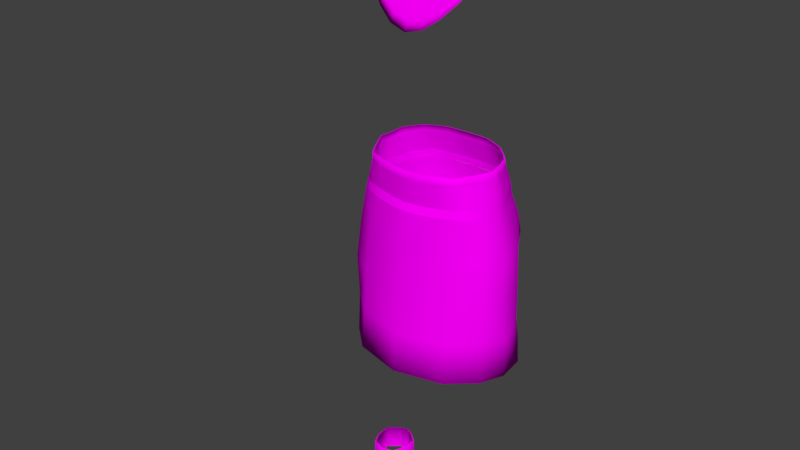 # Source: Roupa_RETOPOLOGIA.blend  (saved by Blender 2.79.0; exported with 4.5.12 LTS)
import bpy
from mathutils import Matrix  # noqa: F401  (used for matrix-valued properties, if any)

bpy.ops.wm.read_factory_settings(use_empty=True)
scene = bpy.context.scene
scene.name = 'Scene'

# ---- collections
col_collection_1 = bpy.data.collections.new('Collection 1'); scene.collection.children.link(col_collection_1)

# ---- images (referenced by path relative to the original .blend; pixels are not part of the script)
import os
ASSET_DIR = os.environ.get("B2B_ASSET_DIR", "")  # directory of the original .blend (textures are referenced by path, not embedded)
HERE = os.path.dirname(os.path.abspath(__file__))  # packed textures are extracted next to this script under _unpacked/

def load_image(name, relpath, width, height, colorspace="sRGB"):
    """Load a texture the original file referenced (path relative to the .blend, or extracted next to this script)."""
    p = next((c for c in (os.path.join(HERE, relpath), os.path.join(ASSET_DIR, relpath)) if relpath and os.path.exists(c)), "")
    if p:
        img = bpy.data.images.load(p, check_existing=True)
        img.name = name
    else:  # same state as the original file: an image datablock whose file is absent (Cycles renders it pink)
        img = bpy.data.images.new(name, width, height)
        img.source = "FILE"
        img.filepath = "//" + (relpath or name)
    img.colorspace_settings.name = colorspace
    return img
img_txt = load_image('txt', 'txt.png', 1024, 1024, 'sRGB')

# ---- materials (node trees are filled in below, after node groups)
mat_materiais = bpy.data.materials.new('Materiais')
mat_materiais.alpha_threshold = 0.0
mat_materiais.roughness = 0.5

# ---- material node trees
mat_materiais.use_nodes = True; mat_materiais.node_tree.nodes.clear()
_N = mat_materiais.node_tree.nodes; _L = mat_materiais.node_tree.links
n0 = _N.new('ShaderNodeOutputMaterial'); n0.name = 'Saída de material'; n0.location = (300, 300)
n1 = _N.new('ShaderNodeBsdfDiffuse'); n1.name = 'BSDF - Difuso'; n1.location = (10, 300)
n2 = _N.new('ShaderNodeTexImage'); n2.name = 'Textura de imagem'; n2.location = (-210, 370)
n2.width = 140
n2.image = img_txt
_L.new(n1.outputs[0], n0.inputs[0])
_L.new(n2.outputs[0], n1.inputs[0])
n0.is_active_output = True

# ---- world
world_world = bpy.data.worlds.new('World'); scene.world = world_world
world_world.color = (0.05088, 0.05088, 0.05088)
world_world.use_sun_shadow = False
world_world.sun_shadow_jitter_overblur = 0.0
world_world.cycles.sampling_method = 'MANUAL'

# ---- meshes
me_plano_008 = bpy.data.meshes.new('Plano.008')
me_plano_008.from_pydata([(0.8661, -0.9995, -0.3378), (0.8661, 1.046, -0.3378), (1.434, -0.9995, -1.088), (1.434, 1.046, -1.088), (1.451, -0.9995, -2.497), (1.543, 1.046, -2.749), (0.6796, -0.9995, -3.119), (0.934, 1.046, -3.119), (0.006301, -0.9995, -3.426), (0.006301, 1.046, -3.543), (1.482, -0.9995, -1.792), (1.482, 1.046, -1.792), (-0.8661, -0.9995, -0.3378), (-0.8661, 1.046, -0.3378), (-2.145e-23, -1.0, 0.08752), (0.0, 1.046, -1.995e-09), (-1.434, -0.9995, -1.088), (-1.434, 1.046, -1.088), (-1.451, -0.9995, -2.497), (-1.451, 1.046, -2.497), (-0.6796, -0.9995, -3.119), (-0.6796, 1.046, -3.29), (-1.482, -0.9995, -1.792), (-1.482, 1.046, -1.792), (43.85, 9.508, -0.5921), (41.8, 9.508, -0.5921), (43.85, 9.908, -1.501), (41.8, 9.908, -1.501), (43.85, 9.959, -2.91), (41.8, 9.959, -2.91), (43.85, 9.188, -3.532), (41.8, 9.188, -3.532), (41.8, 8.502, -3.839), (43.85, 9.991, -2.206), (41.8, 9.991, -2.206), (43.85, 7.508, -0.6875), (41.8, 7.508, -0.6875), (43.85, 8.508, -0.4133), (41.8, 8.508, -0.4133), (43.85, 7.108, -1.501), (41.8, 7.108, -1.501), (43.85, 7.057, -2.91), (41.8, 7.057, -2.91), (43.85, 7.829, -3.532), (41.8, 7.829, -3.532), (43.85, 8.515, -3.839), (43.85, 7.026, -2.206), (41.8, 7.026, -2.206), (-0.3373, 15.28, 0.6149), (0.2078, 14.36, 0.8568), (-1.022, 16.1, -0.006763), (-1.628, 16.61, -1.15), (-2.138, 16.78, -2.265), (-1.807, 16.68, -1.468), (-1.986, 16.73, -1.866), (-2.037, 16.8, -2.939), (-1.68, 16.85, -3.44), (-1.417, 16.5, -3.874), (-1.163, 15.62, -4.66), (-0.9037, 14.46, -4.719), (-0.3373, 11.59, 0.6149), (0.5106, 13.44, 1.123), (0.2078, 12.51, 0.8568), (-1.022, 10.78, -0.006763), (-1.628, 10.26, -1.15), (-2.138, 10.09, -2.265), (-1.807, 10.19, -1.468), (-1.986, 10.14, -1.866), (-2.037, 10.07, -2.939), (-1.68, 10.02, -3.44), (-1.417, 10.37, -3.874), (-1.163, 11.25, -4.66), (-0.9037, 12.42, -4.719), (-0.8051, 13.44, -4.782), (2.197, 15.8, 1.852), (3.321, 13.44, 2.36), (2.995, 14.68, 2.165), (1.174, 16.78, 1.269), (-0.3246, 17.76, 0.1682), (-1.878, 18.75, -2.031), (-1.283, 18.16, -0.5004), (-1.695, 18.45, -1.266), (-1.771, 18.75, -2.737), (-1.163, 18.56, -3.352), (-0.4184, 18.02, -3.913), (0.6949, 16.97, -5.222), (1.821, 14.96, -5.431), (2.113, 13.44, -5.355), (2.197, 11.07, 1.852), (2.995, 12.19, 2.165), (1.174, 10.09, 1.269), (-0.3246, 9.114, 0.1682), (-1.878, 8.124, -2.031), (-1.283, 8.715, -0.5004), (-1.695, 8.419, -1.266), (-1.771, 8.119, -2.737), (-1.163, 8.308, -3.352), (-0.4184, 8.852, -3.913), (0.6949, 9.904, -5.222), (1.821, 11.92, -5.431), (2.831, 15.93, 2.161), (3.692, 14.76, 2.492), (1.723, 16.95, 1.588), (0.001169, 18.05, 0.4977), (-1.813, 19.24, -1.973), (-1.152, 18.53, -0.2586), (-1.622, 18.88, -1.116), (-1.705, 19.24, -2.687), (-1.034, 18.99, -3.329), (-0.1687, 18.4, -3.923), (1.159, 17.31, -5.363), (2.502, 15.08, -5.609), (2.842, 13.44, -5.498), (2.831, 10.95, 2.161), (4.023, 13.44, 2.669), (3.692, 12.12, 2.492), (1.723, 9.924, 1.588), (0.001169, 8.826, 0.4977), (-1.813, 7.632, -1.973), (-1.152, 8.345, -0.2586), (-1.622, 7.989, -1.116), (-1.705, 7.632, -2.687), (-1.034, 7.88, -3.329), (-0.1687, 8.471, -3.923), (1.159, 9.567, -5.363), (2.502, 11.79, -5.609), (2.197, 15.8, 1.852), (3.321, 13.44, 2.36), (2.995, 14.68, 2.165), (1.174, 16.78, 1.269), (-0.3246, 17.76, 0.1682), (-1.878, 18.75, -2.031), (-1.283, 18.16, -0.5004), (-1.695, 18.45, -1.266), (-1.771, 18.75, -2.737), (-1.163, 18.56, -3.352), (-0.4184, 18.02, -3.913), (0.6949, 16.97, -5.222), (1.821, 14.96, -5.431), (2.113, 13.44, -5.355), (2.197, 11.07, 1.852), (2.995, 12.19, 2.165), (1.174, 10.09, 1.269), (-0.3246, 9.114, 0.1682), (-1.878, 8.124, -2.031), (-1.283, 8.715, -0.5004), (-1.695, 8.419, -1.266), (-1.771, 8.119, -2.737), (-1.163, 8.308, -3.352), (-0.4184, 8.852, -3.913), (0.6949, 9.904, -5.222), (1.821, 11.92, -5.431), (29.5, 17.31, 2.953), (16.64, 17.15, 1.961), (29.56, 20.04, -0.8292), (16.59, 19.0, -0.7911), (29.18, 18.13, -5.428), (16.33, 18.12, -3.627), (29.01, 13.44, -6.994), (16.19, 15.68, -5.324), (16.14, 16.84, -5.08), (29.48, 19.85, -2.96), (16.55, 18.82, -1.859), (29.52, 19.29, 1.125), (16.6, 18.62, 0.3559), (16.71, 15.95, 2.389), (16.75, 14.69, 2.658), (16.76, 13.44, 2.81), (16.21, 13.44, -5.541), (26.34, 17.21, 2.759), (23.08, 17.15, 2.605), (19.89, 16.99, 2.287), (26.28, 20.09, -0.72), (23.07, 20.05, -0.336), (19.91, 19.79, -0.8588), (26.36, 17.89, -5.174), (23.14, 17.69, -5.11), (19.78, 18.14, -4.964), (26.37, 13.44, -6.658), (23.18, 13.44, -6.39), (19.9, 13.44, -6.198), (26.3, 19.58, -2.847), (23.06, 19.6, -2.755), (19.9, 19.37, -2.91), (26.29, 19.21, 1.031), (23.07, 19.39, 1.061), (19.93, 19.08, 0.886), (18.05, 18.28, -4.341), (18.03, 15.02, -5.945), (18.01, 17.25, -5.272), (16.62, 18.03, 1.39), (19.91, 18.03, 1.587), (29.5, 9.561, 2.953), (16.64, 9.722, 1.961), (29.56, 6.833, -0.8292), (16.59, 7.868, -0.7911), (29.18, 8.742, -5.428), (16.33, 8.751, -3.627), (16.19, 11.2, -5.324), (16.14, 10.03, -5.08), (29.48, 7.02, -2.96), (16.55, 8.052, -1.859), (29.52, 7.587, 1.125), (16.6, 8.249, 0.3559), (29.5, 13.44, 3.914), (16.71, 10.92, 2.389), (16.75, 12.18, 2.658), (26.34, 9.661, 2.759), (23.08, 9.724, 2.605), (19.89, 9.88, 2.287), (26.32, 13.44, 3.683), (23.12, 13.44, 3.294), (19.85, 13.44, 3.125), (26.28, 6.78, -0.72), (23.07, 6.822, -0.336), (19.91, 7.084, -0.8588), (26.36, 8.988, -5.174), (23.14, 9.181, -5.11), (19.78, 8.728, -4.964), (26.3, 7.294, -2.847), (23.06, 7.273, -2.755), (19.9, 7.502, -2.91), (26.29, 7.665, 1.031), (23.07, 7.487, 1.061), (19.93, 7.796, 0.886), (18.05, 8.588, -4.341), (18.03, 11.85, -5.945), (18.01, 9.618, -5.272), (16.62, 8.838, 1.39), (19.91, 8.838, 1.587), (15.99, 17.13, 1.849), (16.01, 18.53, 0.1138), (15.48, 16.82, -4.949), (16.17, 14.66, 2.408), (16.09, 15.89, 2.157), (15.95, 17.98, 1.193), (15.92, 18.87, -0.8296), (15.89, 18.72, -1.851), (15.67, 18.04, -3.596), (15.58, 17.41, -4.319), (15.55, 15.66, -5.197), (15.57, 14.54, -5.389), (14.25, 17.07, 1.808), (14.2, 18.19, -0.06053), (13.96, 18.09, -2.78), (13.81, 16.54, -4.098), (13.88, 13.4, -4.717), (14.36, 14.68, 2.53), (14.31, 15.9, 2.258), (14.22, 17.63, 1.01), (14.19, 18.56, -0.8394), (14.13, 18.31, -1.756), (13.93, 17.76, -3.102), (13.84, 16.98, -3.83), (13.81, 15.27, -4.684), (13.84, 14.61, -4.729), (16.01, 9.729, 1.853), (16.19, 13.41, 2.55), (15.96, 8.349, 0.1447), (15.68, 8.819, -3.586), (15.49, 10.06, -4.942), (15.59, 13.42, -5.462), (16.17, 12.22, 2.408), (16.1, 10.98, 2.156), (15.97, 8.892, 1.19), (15.93, 7.975, -0.8385), (15.91, 8.147, -1.84), (15.59, 9.468, -4.32), (15.56, 11.21, -5.192), (15.57, 12.34, -5.389), (14.25, 9.77, 1.793), (14.37, 13.43, 2.656), (14.21, 8.688, -0.05606), (13.98, 8.794, -2.764), (13.8, 10.25, -4.095), (14.36, 12.19, 2.528), (14.31, 10.97, 2.253), (14.23, 9.243, 1.01), (14.19, 8.33, -0.7761), (14.15, 8.572, -1.757), (13.93, 9.121, -3.106), (13.82, 9.925, -3.876), (13.81, 11.65, -4.705), (13.85, 12.25, -4.724), (16.64, 17.15, 1.961), (16.6, 18.62, 0.3559), (16.14, 16.84, -5.08), (16.21, 13.43, -5.541), (16.75, 14.69, 2.658), (16.71, 15.95, 2.389), (16.62, 18.03, 1.39), (16.59, 19.0, -0.7911), (16.55, 18.82, -1.859), (16.33, 18.12, -3.627), (16.24, 17.5, -4.369), (16.19, 15.68, -5.324), (16.21, 14.54, -5.502), (15.99, 17.13, 1.849), (15.95, 18.5, 0.1705), (15.48, 16.82, -4.949), (16.17, 14.66, 2.408), (16.09, 15.89, 2.157), (15.95, 17.98, 1.193), (15.92, 18.87, -0.8296), (15.89, 18.72, -1.851), (15.67, 18.04, -3.596), (15.58, 17.41, -4.319), (15.55, 15.66, -5.197), (15.57, 14.54, -5.389), (16.64, 9.722, 1.961), (16.76, 13.42, 2.81), (16.6, 8.249, 0.3559), (16.15, 10.03, -5.076), (16.76, 12.18, 2.663), (16.72, 10.92, 2.396), (16.62, 8.838, 1.39), (16.59, 7.868, -0.7911), (16.55, 8.052, -1.859), (16.34, 8.747, -3.631), (16.25, 9.365, -4.372), (16.2, 11.2, -5.321), (16.21, 12.33, -5.5), (16.01, 9.729, 1.853), (16.19, 13.41, 2.55), (15.96, 8.349, 0.1447), (15.49, 10.06, -4.942), (15.59, 13.42, -5.462), (16.17, 12.22, 2.408), (16.1, 10.98, 2.156), (15.97, 8.892, 1.19), (15.93, 7.975, -0.8385), (15.91, 8.147, -1.84), (15.68, 8.819, -3.586), (15.59, 9.468, -4.32), (15.56, 11.21, -5.192), (15.57, 12.34, -5.389), (13.62, 17.09, 1.802), (13.62, 18.18, -0.1327), (13.4, 18.11, -2.599), (13.23, 16.42, -4.039), (13.66, 15.91, 2.277), (13.71, 14.69, 2.574), (13.62, 17.59, 0.9603), (13.52, 18.27, -1.796), (13.59, 18.43, -0.7618), (13.23, 16.9, -3.771), (13.33, 17.68, -3.082), (13.23, 14.65, -4.628), (13.23, 15.31, -4.543), (14.25, 17.07, 1.808), (14.2, 18.19, -0.06053), (13.96, 18.09, -2.78), (13.81, 16.54, -4.098), (13.88, 13.4, -4.717), (14.36, 14.68, 2.53), (14.31, 15.9, 2.258), (14.22, 17.63, 1.01), (14.19, 18.56, -0.8394), (14.13, 18.31, -1.756), (13.93, 17.76, -3.102), (13.84, 16.98, -3.83), (13.81, 15.27, -4.684), (13.84, 14.61, -4.729), (13.66, 9.811, 1.808), (13.72, 13.42, 2.686), (13.62, 8.724, -0.08227), (13.4, 8.77, -2.612), (13.23, 10.45, -4.039), (13.23, 13.41, -4.629), (13.66, 10.96, 2.271), (13.7, 12.18, 2.569), (13.62, 9.286, 0.9631), (13.52, 8.608, -1.77), (13.59, 8.395, -0.714), (13.23, 9.976, -3.771), (13.33, 9.201, -3.076), (13.23, 12.23, -4.601), (13.23, 11.51, -4.536), (14.25, 9.77, 1.793), (14.37, 13.43, 2.656), (14.21, 8.688, -0.05606), (13.98, 8.794, -2.764), (13.8, 10.25, -4.095), (14.36, 12.19, 2.528), (14.31, 10.97, 2.253), (14.23, 9.243, 1.01), (14.19, 8.33, -0.7761), (14.15, 8.572, -1.757), (13.93, 9.121, -3.106), (13.82, 9.925, -3.876), (13.81, 11.65, -4.705), (13.85, 12.25, -4.724), (13.61, 17.0, 1.731), (13.61, 18.07, -0.16), (13.41, 18.0, -2.57), (13.24, 16.36, -3.977), (13.66, 15.86, 2.195), (13.7, 14.66, 2.485), (13.61, 17.49, 0.9082), (13.52, 18.16, -1.786), (13.58, 18.32, -0.7747), (13.24, 16.82, -3.715), (13.34, 17.59, -3.042), (13.24, 14.62, -4.553), (13.24, 15.27, -4.47), (13.66, 9.893, 1.737), (13.72, 13.42, 2.595), (13.61, 8.831, -0.1107), (13.41, 8.876, -2.583), (13.24, 10.52, -3.977), (13.24, 13.41, -4.554), (13.66, 11.02, 2.189), (13.7, 12.21, 2.48), (13.61, 9.381, 0.9109), (13.52, 8.718, -1.76), (13.58, 8.509, -0.728), (13.24, 10.05, -3.716), (13.34, 9.298, -3.036), (13.24, 12.26, -4.526), (13.24, 11.56, -4.463), (29.5, 17.06, 2.694), (29.55, 19.62, -0.8473), (29.2, 17.83, -5.154), (29.04, 13.44, -6.62), (29.48, 19.44, -2.843), (29.51, 18.91, 0.9821), (29.5, 9.808, 2.694), (29.55, 7.253, -0.8473), (29.2, 9.04, -5.154), (29.48, 7.428, -2.843), (29.51, 7.96, 0.9821), (29.5, 13.44, 3.594), (26.61, 16.96, 2.585), (26.65, 19.44, -0.8549), (26.31, 17.71, -5.038), (26.16, 13.44, -6.463), (26.59, 19.27, -2.793), (26.62, 18.76, 0.9222), (26.61, 9.912, 2.585), (26.65, 7.43, -0.8549), (26.31, 9.166, -5.038), (26.59, 7.6, -2.793), (26.62, 8.116, 0.9222), (26.6, 13.44, 3.46), (2.802, 15.8, 1.98), (3.62, 14.69, 2.294), (1.75, 16.77, 1.436), (0.1138, 17.82, 0.3998), (-1.609, 18.95, -1.947), (-0.982, 18.27, -0.3186), (-1.428, 18.61, -1.133), (-1.506, 18.95, -2.625), (-0.8695, 18.71, -3.236), (-0.04754, 18.15, -3.799), (1.214, 17.11, -5.167), (2.49, 15.0, -5.401), (2.812, 13.44, -5.296), (2.802, 11.07, 1.98), (3.934, 13.44, 2.462), (3.62, 12.18, 2.294), (1.75, 10.1, 1.436), (0.1138, 9.057, 0.3998), (-1.609, 7.923, -1.947), (-0.982, 8.6, -0.3186), (-1.428, 8.262, -1.133), (-1.506, 7.922, -2.625), (-0.8695, 8.158, -3.236), (-0.04754, 8.72, -3.799), (1.214, 9.761, -5.167), (2.49, 11.88, -5.401), (-0.3257, 15.23, 0.5338), (0.2029, 14.33, 0.7684), (-0.99, 16.02, -0.06899), (-1.577, 16.51, -1.178), (-2.072, 16.68, -2.258), (-1.751, 16.58, -1.486), (-1.925, 16.63, -1.872), (-1.974, 16.7, -2.912), (-1.628, 16.74, -3.398), (-1.373, 16.4, -3.819), (-1.126, 15.55, -4.581), (-0.8749, 14.43, -4.639), (-0.3257, 11.65, 0.5338), (0.4965, 13.44, 1.026), (0.2029, 12.54, 0.7684), (-0.99, 10.86, -0.06899), (-1.577, 10.36, -1.178), (-2.072, 10.19, -2.258), (-1.751, 10.29, -1.486), (-1.925, 10.24, -1.872), (-1.974, 10.17, -2.912), (-1.628, 10.13, -3.398), (-1.373, 10.47, -3.819), (-1.126, 11.32, -4.581), (-0.8749, 12.45, -4.639), (-0.7794, 13.44, -4.7), (41.8, 9.436, -0.704), (41.8, 9.807, -1.548), (41.8, 9.855, -2.855), (41.8, 9.139, -3.432), (41.8, 8.502, -3.717), (41.8, 9.884, -2.201), (41.8, 7.58, -0.7995), (41.8, 8.508, -0.5382), (41.8, 7.209, -1.548), (41.8, 7.162, -2.855), (41.8, 7.878, -3.432), (41.8, 7.133, -2.201)], [], [(14, 0, 1, 15), (1, 0, 2, 3), (11, 10, 4, 5), (5, 4, 6, 7), (7, 6, 8, 9), (3, 2, 10, 11), (14, 15, 13, 12), (13, 17, 16, 12), (23, 19, 18, 22), (19, 21, 20, 18), (21, 9, 8, 20), (17, 23, 22, 16), (37, 24, 25, 38), (25, 24, 26, 27), (34, 33, 28, 29), (29, 28, 30, 31), (31, 30, 45, 32), (27, 26, 33, 34), (37, 38, 36, 35), (36, 40, 39, 35), (47, 42, 41, 46), (42, 44, 43, 41), (44, 32, 45, 43), (40, 47, 46, 39), (76, 49, 61, 75), (74, 48, 49, 76), (89, 75, 61, 62), (88, 89, 62, 60), (72, 73, 87, 99), (71, 72, 99, 98), (70, 71, 98, 97), (69, 70, 97, 96), (68, 69, 96, 95), (65, 68, 95, 92), (66, 67, 94, 93), (64, 66, 93, 91), (67, 65, 92, 94), (63, 64, 91, 90), (60, 63, 90, 88), (59, 86, 87, 73), (58, 85, 86, 59), (57, 84, 85, 58), (56, 83, 84, 57), (55, 82, 83, 56), (52, 79, 82, 55), (53, 80, 81, 54), (51, 78, 80, 53), (54, 81, 79, 52), (50, 77, 78, 51), (48, 74, 77, 50), (126, 100, 102, 129), (129, 102, 103, 130), (133, 106, 104, 131), (130, 103, 105, 132), (132, 105, 106, 133), (131, 104, 107, 134), (134, 107, 108, 135), (135, 108, 109, 136), (136, 109, 110, 137), (137, 110, 111, 138), (138, 111, 112, 139), (140, 142, 116, 113), (142, 143, 117, 116), (146, 144, 118, 120), (143, 145, 119, 117), (145, 146, 120, 119), (144, 147, 121, 118), (147, 148, 122, 121), (148, 149, 123, 122), (149, 150, 124, 123), (150, 151, 125, 124), (151, 139, 112, 125), (113, 115, 141, 140), (115, 114, 127, 141), (100, 126, 128, 101), (101, 128, 127, 114), (171, 153, 165), (184, 163, 154, 172), (181, 161, 156, 175), (175, 156, 158, 178), (172, 154, 161, 181), (212, 166, 167), (212, 171, 165, 166), (204, 152, 169, 210), (210, 169, 170, 211), (211, 170, 171, 212), (191, 185, 186), (174, 173, 182, 183), (173, 172, 181, 182), (157, 187, 189, 160), (160, 189, 188, 159), (177, 176, 179, 180), (176, 175, 178, 179), (183, 177, 187), (183, 182, 176, 177), (182, 181, 175, 176), (186, 185, 173, 174), (185, 184, 172, 173), (164, 186, 174, 155), (162, 183, 187, 157), (155, 174, 183, 162), (190, 191, 186, 164), (188, 180, 168, 159), (189, 187, 177), (188, 189, 177, 180), (153, 171, 191, 190), (170, 169, 184, 185), (171, 170, 185, 191), (169, 152, 163, 184), (209, 205, 193), (222, 213, 194, 202), (219, 216, 196, 200), (216, 178, 158, 196), (213, 219, 200, 194), (212, 167, 206), (212, 206, 205, 209), (204, 210, 207, 192), (210, 211, 208, 207), (211, 212, 209, 208), (229, 224, 223), (215, 221, 220, 214), (214, 220, 219, 213), (197, 199, 227, 225), (199, 198, 226, 227), (218, 180, 179, 217), (217, 179, 178, 216), (221, 225, 218), (221, 218, 217, 220), (220, 217, 216, 219), (224, 215, 214, 223), (223, 214, 213, 222), (203, 195, 215, 224), (201, 197, 225, 221), (195, 201, 221, 215), (228, 203, 224, 229), (226, 198, 168, 180), (227, 218, 225), (226, 180, 218, 227), (193, 228, 229, 209), (208, 223, 222, 207), (209, 229, 223, 208), (207, 222, 202, 192), (254, 240, 241, 255), (245, 232, 240, 254), (252, 238, 239, 253), (244, 238, 252), (250, 236, 237, 251), (243, 231, 236, 250), (242, 230, 235, 249), (255, 241, 261, 246), (253, 239, 232, 245), (251, 237, 238, 244), (249, 235, 231, 243), (233, 234, 248, 247), (257, 233, 247, 271), (234, 230, 242, 248), (282, 283, 269, 268), (274, 282, 268, 260), (280, 281, 267, 259), (273, 280, 259), (278, 279, 266, 265), (272, 278, 265, 258), (270, 277, 264, 256), (283, 246, 261, 269), (281, 274, 260, 267), (279, 273, 259, 266), (277, 272, 258, 264), (262, 275, 276, 263), (257, 271, 275, 262), (263, 276, 270, 256), (302, 290, 285, 298), (306, 294, 286, 299), (308, 296, 287, 326), (297, 284, 290, 302), (298, 285, 291, 303), (303, 291, 292, 304), (305, 293, 294, 306), (299, 286, 295, 307), (307, 295, 296, 308), (288, 289, 301, 300), (310, 288, 300, 323), (289, 284, 297, 301), (329, 324, 311, 315), (292, 293, 305, 304), (333, 325, 312, 319), (335, 326, 287, 321), (322, 329, 315, 309), (324, 330, 316, 311), (330, 331, 317, 316), (332, 333, 319, 318), (325, 334, 320, 312), (334, 335, 321, 320), (313, 327, 328, 314), (310, 323, 327, 313), (314, 328, 322, 309), (332, 318, 317, 331), (355, 349, 336, 340), (379, 354, 341, 364), (354, 355, 340, 341), (342, 356, 350, 337), (343, 358, 351, 338), (345, 360, 352, 339), (347, 362, 353, 368), (336, 349, 356, 342), (337, 350, 357, 344), (344, 357, 358, 343), (338, 351, 359, 346), (346, 359, 360, 345), (339, 352, 361, 348), (348, 361, 362, 347), (384, 369, 363, 378), (379, 364, 370, 383), (383, 370, 369, 384), (371, 365, 380, 385), (372, 366, 381, 387), (374, 367, 382, 389), (376, 368, 353, 391), (363, 371, 385, 378), (365, 373, 386, 380), (373, 372, 387, 386), (366, 375, 388, 381), (375, 374, 389, 388), (367, 377, 390, 382), (377, 376, 391, 390), (347, 368, 410, 403), (370, 364, 406, 412), (366, 372, 414, 408), (343, 338, 394, 399), (372, 373, 415, 414), (344, 343, 399, 400), (371, 363, 405, 413), (336, 342, 398, 392), (373, 365, 407, 415), (337, 344, 400, 393), (367, 374, 416, 409), (345, 339, 395, 401), (374, 375, 417, 416), (346, 345, 401, 402), (375, 366, 408, 417), (338, 346, 402, 394), (377, 367, 409, 419), (339, 348, 404, 395), (363, 369, 411, 405), (340, 336, 392, 396), (368, 376, 418, 410), (348, 347, 403, 404), (369, 370, 412, 411), (341, 340, 396, 397), (376, 377, 419, 418), (365, 371, 413, 407), (342, 337, 393, 398), (364, 341, 397, 406), (163, 152, 420, 425), (192, 202, 430, 426), (161, 154, 421, 424), (204, 192, 426, 431), (194, 200, 429, 427), (196, 158, 423, 428), (158, 156, 422, 423), (156, 161, 424, 422), (200, 196, 428, 429), (152, 204, 431, 420), (154, 163, 425, 421), (202, 194, 427, 430), (420, 431, 443, 432), (426, 430, 442, 438), (422, 424, 436, 434), (427, 429, 441, 439), (425, 420, 432, 437), (424, 421, 433, 436), (431, 426, 438, 443), (430, 427, 439, 442), (423, 422, 434, 435), (428, 423, 435, 440), (421, 425, 437, 433), (429, 428, 440, 441), (118, 121, 465, 462), (100, 101, 445, 444), (108, 107, 451, 452), (124, 125, 469, 468), (112, 111, 455, 456), (116, 117, 461, 460), (125, 112, 456, 469), (104, 106, 450, 448), (121, 122, 466, 465), (101, 114, 458, 445), (109, 108, 452, 453), (105, 103, 447, 449), (115, 113, 457, 459), (120, 118, 462, 464), (106, 105, 449, 450), (114, 115, 459, 458), (122, 123, 467, 466), (110, 109, 453, 454), (117, 119, 463, 461), (102, 100, 444, 446), (119, 120, 464, 463), (107, 104, 448, 451), (123, 124, 468, 467), (111, 110, 454, 455), (113, 116, 460, 457), (103, 102, 446, 447), (53, 54, 476, 475), (67, 66, 488, 489), (58, 59, 481, 480), (72, 71, 493, 494), (59, 73, 495, 481), (73, 72, 494, 495), (54, 52, 474, 476), (65, 67, 489, 487), (61, 49, 471, 483), (62, 61, 483, 484), (49, 48, 470, 471), (60, 62, 484, 482), (52, 55, 477, 474), (68, 65, 487, 490), (48, 50, 472, 470), (63, 60, 482, 485), (55, 56, 478, 477), (69, 68, 490, 491), (50, 51, 473, 472), (64, 63, 485, 486), (56, 57, 479, 478), (70, 69, 491, 492), (51, 53, 475, 473), (66, 64, 486, 488), (57, 58, 480, 479), (71, 70, 492, 493), (44, 42, 505, 506), (32, 44, 506, 500), (47, 40, 504, 507), (34, 29, 498, 501), (40, 36, 502, 504), (29, 31, 499, 498), (38, 25, 496, 503), (36, 38, 503, 502), (27, 34, 501, 497), (25, 27, 497, 496), (31, 32, 500, 499), (42, 47, 507, 505)])
me_plano_008.polygons.foreach_set('use_smooth', [True] * 340)
_uv = me_plano_008.uv_layers.new(name='Mapa UV')
_uv.uv.foreach_set('vector', [0.04714, 0.09153, 0.07174, 0.08965, 0.07386, 0.1544, 0.04882, 0.1562, 0.07892, 0.1518, 0.0772, 0.08796, 0.1004, 0.08783, 0.1022, 0.1517, 0.1245, 0.1512, 0.1228, 0.08729, 0.1451, 0.08668, 0.1548, 0.1504, 0.3406, 0.07585, 0.3377, 0.1382, 0.3176, 0.142, 0.3239, 0.07835, 0.3239, 0.07835, 0.3176, 0.142, 0.2985, 0.1444, 0.2977, 0.0816, 0.1022, 0.1517, 0.1004, 0.08783, 0.1228, 0.08729, 0.1245, 0.1512, 0.04714, 0.09153, 0.04882, 0.1562, 0.02043, 0.1567, 0.01831, 0.09193, 0.1619, 0.086, 0.1873, 0.08515, 0.1889, 0.149, 0.1634, 0.1499, 0.2097, 0.08461, 0.2319, 0.08412, 0.2335, 0.148, 0.2113, 0.1485, 0.2458, 0.07959, 0.2748, 0.08165, 0.2752, 0.1442, 0.2474, 0.1429, 0.2748, 0.08165, 0.2977, 0.0816, 0.2985, 0.1444, 0.2752, 0.1442, 0.1873, 0.08515, 0.2097, 0.08461, 0.2113, 0.1485, 0.1889, 0.149, 0.3926, 0.07833, 0.4235, 0.07892, 0.4247, 0.143, 0.3939, 0.1425, 0.6971, 0.07772, 0.6974, 0.1413, 0.6673, 0.1424, 0.667, 0.07877, 0.6445, 0.07887, 0.6448, 0.1425, 0.6226, 0.1422, 0.6224, 0.07862, 0.5044, 0.07776, 0.5046, 0.1405, 0.4776, 0.1436, 0.4773, 0.08087, 0.4773, 0.08087, 0.4776, 0.1436, 0.455, 0.145, 0.4544, 0.08219, 0.667, 0.07877, 0.6673, 0.1424, 0.6448, 0.1425, 0.6445, 0.07887, 0.3926, 0.07833, 0.3939, 0.1425, 0.3622, 0.1442, 0.3609, 0.08003, 0.6081, 0.1406, 0.586, 0.1392, 0.5849, 0.07556, 0.6071, 0.07697, 0.5648, 0.1388, 0.5428, 0.1387, 0.5418, 0.0751, 0.5638, 0.07515, 0.5428, 0.1387, 0.5179, 0.141, 0.5169, 0.07734, 0.5418, 0.0751, 0.4346, 0.07989, 0.4544, 0.08219, 0.455, 0.145, 0.4348, 0.1427, 0.586, 0.1392, 0.5648, 0.1388, 0.5638, 0.07515, 0.5849, 0.07556, 0.25, 0.543, 0.237, 0.6456, 0.205, 0.6338, 0.2067, 0.5308, 0.289, 0.5721, 0.2691, 0.6656, 0.237, 0.6456, 0.25, 0.543, 0.1628, 0.543, 0.2067, 0.5308, 0.205, 0.6338, 0.1721, 0.6456, 0.123, 0.5721, 0.1628, 0.543, 0.1721, 0.6456, 0.1393, 0.6656, 0.2505, 0.9052, 0.2142, 0.9013, 0.2143, 0.7958, 0.2691, 0.8055, 0.292, 0.9146, 0.2505, 0.9052, 0.2691, 0.8055, 0.3411, 0.8461, 0.3196, 0.9288, 0.292, 0.9146, 0.3411, 0.8461, 0.3732, 0.8938, 0.3302, 0.941, 0.3196, 0.9288, 0.3732, 0.8938, 0.3905, 0.9236, 0.3264, 0.9568, 0.3302, 0.941, 0.3905, 0.9236, 0.3948, 0.9489, 0.08462, 0.7855, 0.08386, 0.8084, 0.01502, 0.8006, 0.01527, 0.7766, 0.08817, 0.7569, 0.0864, 0.7713, 0.02562, 0.7495, 0.03584, 0.7217, 0.08939, 0.7194, 0.08629, 0.7272, 0.03618, 0.704, 0.05131, 0.6676, 0.0864, 0.7713, 0.08462, 0.7855, 0.01527, 0.7766, 0.02562, 0.7495, 0.1096, 0.6924, 0.08939, 0.7194, 0.05131, 0.6676, 0.08762, 0.6102, 0.1393, 0.6656, 0.1096, 0.6924, 0.08762, 0.6102, 0.123, 0.5721, 0.1776, 0.9052, 0.1607, 0.8055, 0.2143, 0.7958, 0.2142, 0.9013, 0.136, 0.9146, 0.08888, 0.8461, 0.1607, 0.8055, 0.1776, 0.9052, 0.1011, 0.9288, 0.04592, 0.8938, 0.08888, 0.8461, 0.136, 0.9146, 0.08665, 0.941, 0.02446, 0.9236, 0.04592, 0.8938, 0.1011, 0.9288, 0.08615, 0.9568, 0.01526, 0.9489, 0.02446, 0.9236, 0.08665, 0.941, 0.3203, 0.7855, 0.3894, 0.7766, 0.3895, 0.8006, 0.3209, 0.8084, 0.3165, 0.7569, 0.3684, 0.7217, 0.379, 0.7495, 0.3184, 0.7713, 0.3124, 0.7194, 0.3552, 0.6676, 0.3681, 0.704, 0.3142, 0.7272, 0.3184, 0.7713, 0.379, 0.7495, 0.3894, 0.7766, 0.3203, 0.7855, 0.2966, 0.6924, 0.3226, 0.6102, 0.3552, 0.6676, 0.3124, 0.7194, 0.2691, 0.6656, 0.289, 0.5721, 0.3226, 0.6102, 0.2966, 0.6924, 0.5869, 0.6166, 0.5907, 0.5991, 0.617, 0.6299, 0.6121, 0.6453, 0.6121, 0.6453, 0.617, 0.6299, 0.6446, 0.6785, 0.6366, 0.6882, 0.8657, 0.2176, 0.855, 0.2105, 0.8691, 0.1876, 0.8787, 0.1976, 0.6366, 0.6882, 0.6446, 0.6785, 0.6564, 0.7112, 0.6463, 0.7156, 0.8523, 0.2381, 0.8404, 0.234, 0.855, 0.2105, 0.8657, 0.2176, 0.8787, 0.1976, 0.8691, 0.1876, 0.8852, 0.1757, 0.8945, 0.1858, 0.38, 0.6574, 0.367, 0.656, 0.3753, 0.6357, 0.3867, 0.6389, 0.3867, 0.6389, 0.3753, 0.6357, 0.3923, 0.6106, 0.4024, 0.617, 0.4024, 0.617, 0.3923, 0.6106, 0.4253, 0.5696, 0.4339, 0.5821, 0.4339, 0.5821, 0.4253, 0.5696, 0.4834, 0.5341, 0.4865, 0.5523, 0.4865, 0.5523, 0.4834, 0.5341, 0.5257, 0.526, 0.5257, 0.5453, 0.4625, 0.6166, 0.4359, 0.6453, 0.4318, 0.6299, 0.4594, 0.5991, 0.4359, 0.6453, 0.4087, 0.6882, 0.4016, 0.6785, 0.4318, 0.6299, 0.8989, 0.2168, 0.8821, 0.2337, 0.8703, 0.2263, 0.8897, 0.2078, 0.4087, 0.6882, 0.3974, 0.7156, 0.388, 0.7112, 0.4016, 0.6785, 0.9159, 0.1993, 0.8989, 0.2168, 0.8897, 0.2078, 0.9094, 0.1885, 0.8821, 0.2337, 0.8737, 0.2516, 0.8619, 0.2445, 0.8703, 0.2263, 0.658, 0.6574, 0.6549, 0.6389, 0.6659, 0.6357, 0.6705, 0.656, 0.6549, 0.6389, 0.6422, 0.617, 0.652, 0.6106, 0.6659, 0.6357, 0.6422, 0.617, 0.6186, 0.5821, 0.6276, 0.5696, 0.652, 0.6106, 0.6186, 0.5821, 0.5659, 0.5523, 0.5693, 0.5341, 0.6276, 0.5696, 0.5659, 0.5523, 0.5257, 0.5453, 0.5257, 0.526, 0.5693, 0.5341, 0.4594, 0.5991, 0.4905, 0.5756, 0.4923, 0.5949, 0.4625, 0.6166, 0.4905, 0.5756, 0.5255, 0.5664, 0.5252, 0.5857, 0.4923, 0.5949, 0.5907, 0.5991, 0.5869, 0.6166, 0.5577, 0.5949, 0.5602, 0.5756, 0.5602, 0.5756, 0.5577, 0.5949, 0.5252, 0.5857, 0.5255, 0.5664, 0.5108, 0.4274, 0.5136, 0.5135, 0.4833, 0.5095, 0.5942, 0.2433, 0.5879, 0.1585, 0.6404, 0.1534, 0.6419, 0.2394, 0.6953, 0.2381, 0.695, 0.1538, 0.7543, 0.1641, 0.7506, 0.2389, 0.01486, 0.2512, 0.00829, 0.1769, 0.1349, 0.1747, 0.1347, 0.2449, 0.6419, 0.2394, 0.6404, 0.1534, 0.695, 0.1538, 0.6953, 0.2381, 0.42, 0.4233, 0.4511, 0.5066, 0.4187, 0.5052, 0.42, 0.4233, 0.5108, 0.4274, 0.4833, 0.5095, 0.4511, 0.5066, 0.4235, 0.1683, 0.5224, 0.1741, 0.5188, 0.2573, 0.4224, 0.2523, 0.4224, 0.2523, 0.5188, 0.2573, 0.5161, 0.343, 0.421, 0.3374, 0.421, 0.3374, 0.5161, 0.343, 0.5108, 0.4274, 0.42, 0.4233, 0.5367, 0.4304, 0.5716, 0.3507, 0.5626, 0.4333, 0.6527, 0.4074, 0.636, 0.3241, 0.6971, 0.3233, 0.7045, 0.4067, 0.636, 0.3241, 0.6419, 0.2394, 0.6953, 0.2381, 0.6971, 0.3233, 0.007316, 0.5191, 0.005002, 0.4707, 0.0349, 0.4675, 0.04564, 0.5171, 0.04564, 0.5171, 0.0349, 0.4675, 0.09482, 0.4642, 0.07648, 0.5148, 0.01015, 0.4228, 0.02093, 0.3351, 0.1351, 0.3289, 0.1357, 0.4148, 0.02093, 0.3351, 0.01486, 0.2512, 0.1347, 0.2449, 0.1351, 0.3289, 0.7045, 0.4067, 0.7543, 0.4111, 0.7408, 0.4567, 0.7045, 0.4067, 0.6971, 0.3233, 0.7525, 0.3241, 0.7543, 0.4111, 0.6971, 0.3233, 0.6953, 0.2381, 0.7506, 0.2389, 0.7525, 0.3241, 0.6057, 0.4106, 0.598, 0.3273, 0.636, 0.3241, 0.6527, 0.4074, 0.598, 0.3273, 0.5942, 0.2433, 0.6419, 0.2394, 0.636, 0.3241, 0.6223, 0.4985, 0.6057, 0.4106, 0.6527, 0.4074, 0.653, 0.4967, 0.6801, 0.497, 0.7045, 0.4067, 0.7408, 0.4567, 0.7241, 0.5032, 0.653, 0.4967, 0.6527, 0.4074, 0.7045, 0.4067, 0.6801, 0.497, 0.594, 0.5006, 0.5847, 0.4146, 0.6057, 0.4106, 0.6223, 0.4985, 0.09482, 0.4642, 0.1357, 0.4148, 0.1349, 0.5138, 0.07648, 0.5148, 0.0349, 0.4675, 0.005002, 0.4707, 0.01015, 0.4228, 0.09482, 0.4642, 0.0349, 0.4675, 0.01015, 0.4228, 0.1357, 0.4148, 0.5136, 0.5135, 0.5108, 0.4274, 0.5367, 0.4304, 0.5356, 0.5168, 0.5161, 0.343, 0.5188, 0.2573, 0.5677, 0.2668, 0.5716, 0.3507, 0.5108, 0.4274, 0.5161, 0.343, 0.5716, 0.3507, 0.5367, 0.4304, 0.544, 0.2491, 0.5352, 0.1662, 0.5879, 0.1585, 0.5942, 0.2433, 0.3263, 0.4239, 0.3528, 0.507, 0.321, 0.5098, 0.7998, 0.6253, 0.8387, 0.6281, 0.8421, 0.7141, 0.7973, 0.7102, 0.8955, 0.6284, 0.9646, 0.6269, 0.9699, 0.7016, 0.8971, 0.7127, 0.2438, 0.2538, 0.1347, 0.2449, 0.1349, 0.1747, 0.2499, 0.1796, 0.8387, 0.6281, 0.8955, 0.6284, 0.8971, 0.7127, 0.8421, 0.7141, 0.42, 0.4233, 0.4187, 0.5052, 0.3859, 0.5054, 0.42, 0.4233, 0.3859, 0.5054, 0.3528, 0.507, 0.3263, 0.4239, 0.4235, 0.1683, 0.4224, 0.2523, 0.3229, 0.2535, 0.3214, 0.1703, 0.4224, 0.2523, 0.421, 0.3374, 0.3236, 0.3393, 0.3229, 0.2535, 0.421, 0.3374, 0.42, 0.4233, 0.3263, 0.4239, 0.3236, 0.3393, 0.2982, 0.4258, 0.27, 0.4277, 0.263, 0.3448, 0.8432, 0.4599, 0.8976, 0.4596, 0.8927, 0.5432, 0.8288, 0.5434, 0.8288, 0.5434, 0.8927, 0.5432, 0.8955, 0.6284, 0.8387, 0.6281, 0.9229, 0.3629, 0.9673, 0.3554, 0.9699, 0.4057, 0.9401, 0.4091, 0.2208, 0.5191, 0.1917, 0.5161, 0.1764, 0.4651, 0.2314, 0.4698, 0.2525, 0.4256, 0.1357, 0.4148, 0.1351, 0.3289, 0.24, 0.3376, 0.24, 0.3376, 0.1351, 0.3289, 0.1347, 0.2449, 0.2438, 0.2538, 0.8976, 0.4596, 0.9401, 0.4091, 0.9569, 0.4544, 0.8976, 0.4596, 0.9569, 0.4544, 0.9638, 0.5416, 0.8927, 0.5432, 0.8927, 0.5432, 0.9638, 0.5416, 0.9646, 0.6269, 0.8955, 0.6284, 0.8035, 0.4577, 0.8432, 0.4599, 0.8288, 0.5434, 0.7976, 0.5412, 0.7976, 0.5412, 0.8288, 0.5434, 0.8387, 0.6281, 0.7998, 0.6253, 0.8192, 0.3695, 0.8459, 0.3707, 0.8432, 0.4599, 0.8035, 0.4577, 0.874, 0.3698, 0.9229, 0.3629, 0.9401, 0.4091, 0.8976, 0.4596, 0.8459, 0.3707, 0.874, 0.3698, 0.8976, 0.4596, 0.8432, 0.4599, 0.2971, 0.5123, 0.2801, 0.5168, 0.27, 0.4277, 0.2982, 0.4258, 0.1764, 0.4651, 0.1917, 0.5161, 0.1349, 0.5138, 0.1357, 0.4148, 0.9699, 0.4057, 0.9569, 0.4544, 0.9401, 0.4091, 0.1764, 0.4651, 0.1357, 0.4148, 0.2525, 0.4256, 0.2314, 0.4698, 0.321, 0.5098, 0.2971, 0.5123, 0.2982, 0.4258, 0.3263, 0.4239, 0.3236, 0.3393, 0.263, 0.3448, 0.2683, 0.2611, 0.3229, 0.2535, 0.3263, 0.4239, 0.2982, 0.4258, 0.263, 0.3448, 0.3236, 0.3393, 0.3229, 0.2535, 0.2683, 0.2611, 0.2672, 0.1765, 0.3214, 0.1703, 0.5686, 0.8493, 0.5281, 0.8238, 0.5478, 0.8013, 0.5799, 0.8362, 0.5462, 0.877, 0.5087, 0.8482, 0.5281, 0.8238, 0.5686, 0.8493, 0.5229, 0.904, 0.4846, 0.8764, 0.4969, 0.8615, 0.5379, 0.8864, 0.5166, 0.9115, 0.4846, 0.8764, 0.5229, 0.904, 0.5778, 0.8727, 0.6117, 0.9031, 0.5934, 0.922, 0.5606, 0.8887, 0.5916, 0.8562, 0.63, 0.8849, 0.6117, 0.9031, 0.5778, 0.8727, 0.6251, 0.816, 0.6599, 0.845, 0.6476, 0.8605, 0.6107, 0.8333, 0.5799, 0.8362, 0.5478, 0.8013, 0.5677, 0.7794, 0.6011, 0.8129, 0.5379, 0.8864, 0.4969, 0.8615, 0.5087, 0.8482, 0.5462, 0.877, 0.5606, 0.8887, 0.5934, 0.922, 0.5585, 0.9497, 0.5395, 0.9051, 0.6107, 0.8333, 0.6476, 0.8605, 0.63, 0.8849, 0.5916, 0.8562, 0.5337, 0.6985, 0.558, 0.6778, 0.5911, 0.7085, 0.5672, 0.7296, 0.5099, 0.721, 0.5337, 0.6985, 0.5672, 0.7296, 0.5439, 0.7527, 0.558, 0.6778, 0.5833, 0.6572, 0.6145, 0.6895, 0.5911, 0.7085, 0.6342, 0.7811, 0.6227, 0.7916, 0.5878, 0.7596, 0.6087, 0.7399, 0.6602, 0.7586, 0.6342, 0.7811, 0.6087, 0.7399, 0.6311, 0.7208, 0.4766, 0.7271, 0.4612, 0.747, 0.4232, 0.718, 0.4377, 0.6999, 0.4833, 0.7185, 0.4766, 0.7271, 0.4377, 0.6999, 0.5194, 0.678, 0.5005, 0.6969, 0.4695, 0.6621, 0.4889, 0.6437, 0.5319, 0.6677, 0.5194, 0.678, 0.4889, 0.6437, 0.5063, 0.6287, 0.4804, 0.8273, 0.4725, 0.8408, 0.4334, 0.8159, 0.4468, 0.7966, 0.6227, 0.7916, 0.6011, 0.8129, 0.5677, 0.7794, 0.5878, 0.7596, 0.4612, 0.747, 0.4563, 0.753, 0.4112, 0.7339, 0.4232, 0.718, 0.5005, 0.6969, 0.4833, 0.7185, 0.4377, 0.6999, 0.4695, 0.6621, 0.5506, 0.6526, 0.5319, 0.6677, 0.5063, 0.6287, 0.5249, 0.6142, 0.4886, 0.7446, 0.5215, 0.7767, 0.5004, 0.8017, 0.4675, 0.7702, 0.5099, 0.721, 0.5439, 0.7527, 0.5215, 0.7767, 0.4886, 0.7446, 0.4675, 0.7702, 0.5004, 0.8017, 0.4804, 0.8273, 0.4468, 0.7966, 0.0165, 0.07256, 0.008994, 0.05192, 0.04359, 0.04873, 0.05045, 0.06891, 0.1999, 0.03826, 0.1966, 0.0175, 0.2207, 0.01681, 0.2212, 0.03758, 0.2946, 0.03313, 0.2948, 0.01268, 0.3301, 0.01282, 0.3301, 0.03251, 0.4393, 0.0645, 0.4398, 0.0438, 0.4667, 0.04724, 0.4648, 0.06892, 0.05045, 0.06891, 0.04359, 0.04873, 0.08102, 0.04577, 0.08326, 0.06691, 0.08326, 0.06691, 0.08102, 0.04577, 0.1141, 0.04552, 0.115, 0.06636, 0.1767, 0.03966, 0.1739, 0.01919, 0.1966, 0.0175, 0.1999, 0.03826, 0.2212, 0.03758, 0.2207, 0.01681, 0.2584, 0.01402, 0.2586, 0.03441, 0.2586, 0.03441, 0.2584, 0.01402, 0.2948, 0.01268, 0.2946, 0.03313, 0.3632, 0.03719, 0.4026, 0.03978, 0.4003, 0.06011, 0.362, 0.05654, 0.3232, 0.03633, 0.3632, 0.03719, 0.362, 0.05654, 0.3227, 0.05506, 0.4026, 0.03978, 0.4398, 0.0438, 0.4393, 0.0645, 0.4003, 0.06011, 0.6517, 0.03753, 0.6236, 0.03327, 0.6323, 0.01388, 0.6597, 0.0176, 0.1141, 0.04552, 0.168, 0.0517, 0.1682, 0.07252, 0.115, 0.06636, 0.477, 0.03489, 0.4532, 0.03758, 0.4507, 0.01674, 0.4777, 0.01383, 0.364, 0.03381, 0.3301, 0.03251, 0.3301, 0.01282, 0.3642, 0.01335, 0.2046, 0.06433, 0.1768, 0.069, 0.1752, 0.04775, 0.2043, 0.04422, 0.6236, 0.03327, 0.5962, 0.03063, 0.5999, 0.01008, 0.6323, 0.01388, 0.5962, 0.03063, 0.564, 0.02888, 0.5656, 0.00854, 0.5999, 0.01008, 0.5047, 0.03259, 0.477, 0.03489, 0.4777, 0.01383, 0.5054, 0.01185, 0.4337, 0.03959, 0.3985, 0.03574, 0.3992, 0.01528, 0.4347, 0.01863, 0.3985, 0.03574, 0.364, 0.03381, 0.3642, 0.01335, 0.3992, 0.01528, 0.2835, 0.03709, 0.2845, 0.0565, 0.2447, 0.05991, 0.2431, 0.03966, 0.3232, 0.03633, 0.3227, 0.05506, 0.2845, 0.0565, 0.2835, 0.03709, 0.2431, 0.03966, 0.2447, 0.05991, 0.2046, 0.06433, 0.2043, 0.04422, 0.5047, 0.03259, 0.5054, 0.01185, 0.5656, 0.00854, 0.564, 0.02888, 0.6724, 0.03951, 0.7084, 0.04352, 0.7094, 0.06305, 0.673, 0.05963, 0.5947, 0.0364, 0.6341, 0.03692, 0.6348, 0.05692, 0.5948, 0.05614, 0.6341, 0.03692, 0.6724, 0.03951, 0.673, 0.05963, 0.6348, 0.05692, 0.04466, 0.04084, 0.04254, 0.02196, 0.07827, 0.01992, 0.08119, 0.03807, 0.1341, 0.03953, 0.1322, 0.02047, 0.164, 0.02557, 0.159, 0.04306, 0.7185, 0.02748, 0.7157, 0.008552, 0.7308, 0.007982, 0.7347, 0.02598, 0.7931, 0.02284, 0.7943, 0.003618, 0.8322, 0.002922, 0.8319, 0.0231, 0.01637, 0.0431, 0.0154, 0.02354, 0.04254, 0.02196, 0.04466, 0.04084, 0.08119, 0.03807, 0.07827, 0.01992, 0.1041, 0.01851, 0.1019, 0.03776, 0.1019, 0.03776, 0.1041, 0.01851, 0.1322, 0.02047, 0.1341, 0.03953, 0.6752, 0.02903, 0.6762, 0.01078, 0.6879, 0.01002, 0.6907, 0.02836, 0.6907, 0.02836, 0.6879, 0.01002, 0.7157, 0.008552, 0.7185, 0.02748, 0.7347, 0.02598, 0.7308, 0.007982, 0.7735, 0.004679, 0.7718, 0.02321, 0.7718, 0.02321, 0.7735, 0.004679, 0.7943, 0.003618, 0.7931, 0.02284, 0.516, 0.04049, 0.5161, 0.06059, 0.4787, 0.06311, 0.4771, 0.045, 0.5947, 0.0364, 0.5948, 0.05614, 0.5554, 0.05752, 0.5552, 0.03754, 0.5552, 0.03754, 0.5554, 0.05752, 0.5161, 0.06059, 0.516, 0.04049, 0.8714, 0.05244, 0.8434, 0.04846, 0.8456, 0.03004, 0.8742, 0.03344, 0.7922, 0.04708, 0.7649, 0.04906, 0.761, 0.03095, 0.794, 0.02758, 0.9362, 0.02896, 0.9225, 0.02726, 0.9285, 0.009487, 0.9379, 0.01031, 0.8689, 0.02352, 0.8319, 0.0231, 0.8322, 0.002922, 0.8686, 0.004059, 0.8935, 0.05451, 0.8714, 0.05244, 0.8742, 0.03344, 0.8944, 0.03606, 0.8434, 0.04846, 0.8264, 0.04707, 0.8261, 0.02796, 0.8456, 0.03004, 0.8264, 0.04707, 0.7922, 0.04708, 0.794, 0.02758, 0.8261, 0.02796, 0.7649, 0.04906, 0.7472, 0.05117, 0.7479, 0.0324, 0.761, 0.03095, 0.7472, 0.05117, 0.7197, 0.05456, 0.7179, 0.03592, 0.7479, 0.0324, 0.9225, 0.02726, 0.8912, 0.02406, 0.8873, 0.005356, 0.9285, 0.009487, 0.8912, 0.02406, 0.8689, 0.02352, 0.8686, 0.004059, 0.8873, 0.005356, 0.9638, 0.1892, 0.9594, 0.2185, 0.9577, 0.2182, 0.9619, 0.1895, 0.7862, 0.2227, 0.7878, 0.1929, 0.7899, 0.1932, 0.7884, 0.2223, 0.8956, 0.322, 0.8751, 0.3229, 0.8753, 0.3202, 0.8953, 0.3194, 0.9099, 0.09303, 0.9283, 0.09973, 0.9273, 0.1022, 0.9093, 0.09561, 0.8751, 0.3229, 0.8496, 0.3243, 0.8503, 0.3216, 0.8753, 0.3202, 0.8862, 0.08562, 0.9099, 0.09303, 0.9093, 0.09561, 0.8861, 0.08837, 0.8136, 0.2972, 0.7956, 0.2818, 0.7976, 0.2801, 0.8151, 0.2952, 0.8216, 0.1087, 0.843, 0.09974, 0.8439, 0.1022, 0.823, 0.1109, 0.8496, 0.3243, 0.836, 0.3143, 0.837, 0.3118, 0.8503, 0.3216, 0.8706, 0.08941, 0.8862, 0.08562, 0.8861, 0.08837, 0.8708, 0.09207, 0.9352, 0.287, 0.9273, 0.2973, 0.9263, 0.2952, 0.934, 0.2851, 0.9518, 0.1325, 0.9563, 0.1448, 0.9546, 0.1462, 0.9502, 0.1342, 0.9273, 0.2973, 0.9081, 0.3133, 0.9075, 0.3109, 0.9263, 0.2952, 0.9382, 0.1115, 0.9518, 0.1325, 0.9502, 0.1342, 0.937, 0.1136, 0.9081, 0.3133, 0.8956, 0.322, 0.8953, 0.3194, 0.9075, 0.3109, 0.9283, 0.09973, 0.9382, 0.1115, 0.937, 0.1136, 0.9273, 0.1022, 0.9505, 0.2634, 0.9352, 0.287, 0.934, 0.2851, 0.949, 0.2621, 0.9563, 0.1448, 0.9641, 0.173, 0.9623, 0.1737, 0.9546, 0.1462, 0.7956, 0.2818, 0.7889, 0.2528, 0.791, 0.2518, 0.7976, 0.2801, 0.8063, 0.135, 0.8216, 0.1087, 0.823, 0.1109, 0.808, 0.1366, 0.9594, 0.2185, 0.9546, 0.2465, 0.9529, 0.2456, 0.9577, 0.2182, 0.9641, 0.173, 0.9638, 0.1892, 0.9619, 0.1895, 0.9623, 0.1737, 0.7889, 0.2528, 0.7862, 0.2227, 0.7884, 0.2223, 0.791, 0.2518, 0.7949, 0.1631, 0.8063, 0.135, 0.808, 0.1366, 0.7969, 0.1641, 0.9546, 0.2465, 0.9505, 0.2634, 0.949, 0.2621, 0.9529, 0.2456, 0.836, 0.3143, 0.8136, 0.2972, 0.8151, 0.2952, 0.837, 0.3118, 0.843, 0.09974, 0.8706, 0.08941, 0.8708, 0.09207, 0.8439, 0.1022, 0.7878, 0.1929, 0.7949, 0.1631, 0.7969, 0.1641, 0.7899, 0.1932, 0.8116, 0.3222, 0.7779, 0.2782, 0.7837, 0.2736, 0.8152, 0.3147, 0.7925, 0.1178, 0.8336, 0.08007, 0.8359, 0.08802, 0.7974, 0.1234, 0.8941, 0.3408, 0.8501, 0.3411, 0.8512, 0.3324, 0.8924, 0.3321, 0.7656, 0.1964, 0.7925, 0.1178, 0.7974, 0.1234, 0.7721, 0.197, 0.875, 0.06777, 0.9183, 0.0752, 0.9151, 0.08345, 0.8746, 0.0765, 0.9657, 0.1148, 0.989, 0.2146, 0.9813, 0.2139, 0.9595, 0.1206, 0.989, 0.2146, 0.948, 0.3092, 0.9429, 0.3025, 0.9813, 0.2139, 0.948, 0.3092, 0.8941, 0.3408, 0.8924, 0.3321, 0.9429, 0.3025, 0.9183, 0.0752, 0.9657, 0.1148, 0.9595, 0.1206, 0.9151, 0.08345, 0.7779, 0.2782, 0.7656, 0.1964, 0.7721, 0.197, 0.7837, 0.2736, 0.8501, 0.3411, 0.8116, 0.3222, 0.8152, 0.3147, 0.8512, 0.3324, 0.8336, 0.08007, 0.875, 0.06777, 0.8746, 0.0765, 0.8359, 0.08802, 0.763, 0.5317, 0.7552, 0.623, 0.682, 0.6228, 0.6896, 0.5341, 0.7561, 0.7213, 0.763, 0.7761, 0.6896, 0.7715, 0.683, 0.7183, 0.9744, 0.7719, 0.9754, 0.8213, 0.9009, 0.8221, 0.9, 0.7741, 0.6745, 0.9182, 0.6742, 0.8653, 0.7485, 0.8627, 0.7488, 0.9141, 0.9733, 0.9227, 0.9754, 0.9781, 0.9009, 0.9745, 0.8989, 0.9206, 0.9754, 0.8213, 0.9746, 0.8714, 0.9002, 0.8708, 0.9009, 0.8221, 0.7552, 0.623, 0.7561, 0.7213, 0.683, 0.7183, 0.682, 0.6228, 0.6752, 0.9641, 0.6745, 0.9182, 0.7488, 0.9141, 0.7494, 0.9587, 0.8491, 0.8693, 0.8591, 0.9875, 0.7855, 0.9851, 0.7758, 0.8703, 0.8591, 0.7557, 0.8491, 0.8693, 0.7758, 0.8703, 0.7855, 0.76, 0.9746, 0.8714, 0.9733, 0.9227, 0.8989, 0.9206, 0.9002, 0.8708, 0.6742, 0.8653, 0.6752, 0.7997, 0.7494, 0.7991, 0.7485, 0.8627, 0.9131, 0.1214, 0.9239, 0.1246, 0.9215, 0.1289, 0.9113, 0.1258, 0.8103, 0.2325, 0.81, 0.2132, 0.8134, 0.2131, 0.8136, 0.2314, 0.8823, 0.3031, 0.8718, 0.3039, 0.8721, 0.2992, 0.882, 0.2984, 0.9542, 0.1671, 0.9471, 0.203, 0.9436, 0.2033, 0.9503, 0.1693, 0.9379, 0.228, 0.9324, 0.2537, 0.9296, 0.2515, 0.9348, 0.2271, 0.8466, 0.142, 0.8691, 0.1294, 0.8695, 0.1335, 0.8481, 0.1454, 0.9471, 0.203, 0.9379, 0.228, 0.9348, 0.2271, 0.9436, 0.2033, 0.8611, 0.3007, 0.8495, 0.2915, 0.8509, 0.2874, 0.8618, 0.2962, 0.9239, 0.1246, 0.9322, 0.1315, 0.9294, 0.1354, 0.9215, 0.1289, 0.81, 0.2132, 0.813, 0.1921, 0.8162, 0.193, 0.8134, 0.2131, 0.8935, 0.2968, 0.8823, 0.3031, 0.882, 0.2984, 0.8926, 0.2925, 0.8378, 0.2823, 0.8278, 0.2718, 0.8302, 0.2687, 0.8398, 0.2787, 0.8219, 0.1724, 0.8326, 0.1556, 0.8349, 0.1583, 0.8246, 0.1743, 0.8984, 0.1232, 0.9131, 0.1214, 0.9113, 0.1258, 0.8973, 0.1275, 0.8495, 0.2915, 0.8378, 0.2823, 0.8398, 0.2787, 0.8509, 0.2874, 0.813, 0.1921, 0.8219, 0.1724, 0.8246, 0.1743, 0.8162, 0.193, 0.9322, 0.1315, 0.938, 0.1435, 0.9349, 0.1468, 0.9294, 0.1354, 0.9195, 0.2867, 0.8935, 0.2968, 0.8926, 0.2925, 0.9173, 0.2828, 0.8691, 0.1294, 0.8835, 0.125, 0.8831, 0.1293, 0.8695, 0.1335, 0.8151, 0.2505, 0.8103, 0.2325, 0.8136, 0.2314, 0.8182, 0.2485, 0.8835, 0.125, 0.8984, 0.1232, 0.8973, 0.1275, 0.8831, 0.1293, 0.8718, 0.3039, 0.8611, 0.3007, 0.8618, 0.2962, 0.8721, 0.2992, 0.938, 0.1435, 0.9542, 0.1671, 0.9503, 0.1693, 0.9349, 0.1468, 0.9324, 0.2537, 0.9195, 0.2867, 0.9173, 0.2828, 0.9296, 0.2515, 0.8326, 0.1556, 0.8466, 0.142, 0.8481, 0.1454, 0.8349, 0.1583, 0.8278, 0.2718, 0.8151, 0.2505, 0.8182, 0.2485, 0.8302, 0.2687, 0.3165, 0.7569, 0.3184, 0.7713, 0.3149, 0.7713, 0.313, 0.7573, 0.0864, 0.7713, 0.08817, 0.7569, 0.0916, 0.7573, 0.08989, 0.7713, 0.796, 0.2481, 0.8013, 0.2166, 0.8037, 0.2162, 0.7985, 0.2468, 0.8121, 0.1617, 0.8192, 0.1308, 0.821, 0.133, 0.8142, 0.163, 0.8013, 0.2166, 0.8053, 0.1888, 0.8076, 0.1893, 0.8037, 0.2162, 0.8053, 0.1888, 0.8121, 0.1617, 0.8142, 0.163, 0.8076, 0.1893, 0.3184, 0.7713, 0.3203, 0.7855, 0.3167, 0.7851, 0.3149, 0.7713, 0.08462, 0.7855, 0.0864, 0.7713, 0.08989, 0.7713, 0.08816, 0.7851, 0.2012, 0.6596, 0.2339, 0.6698, 0.2329, 0.6729, 0.2012, 0.663, 0.1689, 0.6698, 0.2012, 0.6596, 0.2012, 0.663, 0.1698, 0.6729, 0.2339, 0.6698, 0.2667, 0.68, 0.2647, 0.6828, 0.2329, 0.6729, 0.1366, 0.68, 0.1689, 0.6698, 0.1698, 0.6729, 0.1386, 0.6828, 0.3203, 0.7855, 0.3209, 0.8084, 0.3173, 0.8073, 0.3167, 0.7851, 0.08386, 0.8084, 0.08462, 0.7855, 0.08816, 0.7851, 0.08742, 0.8073, 0.2667, 0.68, 0.2957, 0.7038, 0.2928, 0.7058, 0.2647, 0.6828, 0.1083, 0.7038, 0.1366, 0.68, 0.1386, 0.6828, 0.1111, 0.7058, 0.8656, 0.1805, 0.8376, 0.2153, 0.8335, 0.2104, 0.8607, 0.1767, 0.3302, 0.941, 0.3264, 0.9568, 0.3226, 0.9548, 0.3263, 0.9394, 0.2957, 0.7038, 0.314, 0.7453, 0.3105, 0.7461, 0.2928, 0.7058, 0.09058, 0.7453, 0.1083, 0.7038, 0.1111, 0.7058, 0.09394, 0.7461, 0.8201, 0.2874, 0.8113, 0.2758, 0.8133, 0.2736, 0.8219, 0.2849, 0.8438, 0.1113, 0.8564, 0.1041, 0.8571, 0.1071, 0.8449, 0.1141, 0.314, 0.7453, 0.3165, 0.7569, 0.313, 0.7573, 0.3105, 0.7461, 0.08817, 0.7569, 0.09058, 0.7453, 0.09394, 0.7461, 0.0916, 0.7573, 0.8113, 0.2758, 0.796, 0.2481, 0.7985, 0.2468, 0.8133, 0.2736, 0.8192, 0.1308, 0.8438, 0.1113, 0.8449, 0.1141, 0.821, 0.133, 0.9238, 0.2378, 0.9025, 0.262, 0.9008, 0.2586, 0.9206, 0.2361, 0.9348, 0.2164, 0.9238, 0.2378, 0.9206, 0.2361, 0.9308, 0.2162, 0.8793, 0.2621, 0.8563, 0.2586, 0.858, 0.2553, 0.8793, 0.2587, 0.8831, 0.166, 0.9062, 0.1679, 0.9042, 0.1712, 0.8828, 0.1695, 0.8563, 0.2586, 0.8302, 0.2445, 0.8339, 0.2423, 0.858, 0.2553, 0.9062, 0.1679, 0.9256, 0.1937, 0.9222, 0.1952, 0.9042, 0.1712, 0.8225, 0.2118, 0.8296, 0.1796, 0.8332, 0.182, 0.8266, 0.2119, 0.8302, 0.2445, 0.8225, 0.2118, 0.8266, 0.2119, 0.8339, 0.2423, 0.8599, 0.1678, 0.8831, 0.166, 0.8828, 0.1695, 0.8613, 0.1711, 0.8296, 0.1796, 0.8599, 0.1678, 0.8613, 0.1711, 0.8332, 0.182, 0.9256, 0.1937, 0.9348, 0.2164, 0.9308, 0.2162, 0.9222, 0.1952, 0.9025, 0.262, 0.8793, 0.2621, 0.8793, 0.2587, 0.9008, 0.2586])
me_plano_008.materials.append(mat_materiais)
me_plano_008.use_remesh_preserve_volume = False
me_plano_008.use_remesh_preserve_attributes = False
me_plano_008.use_mirror_vertex_groups = False
me_plano_008.update()

# ---- objects
ob_roupa = bpy.data.objects.new('Roupa', me_plano_008)

# ---- transforms, parenting, visibility, modifiers, constraints
ob_roupa.location = (-1.104, 0.02202, 4.104)
ob_roupa.rotation_euler = (1.571, 1.571, 0.0)
ob_roupa.scale = (0.08215, 0.08215, 0.08215)
ob_roupa.lineart.crease_threshold = 0.0

# ---- collection membership
col_collection_1.objects.link(ob_roupa)

# ---- scene / render settings (as saved in the file)
scene.frame_start = 1; scene.frame_end = 250; scene.frame_set(1)
scene.render.engine = 'CYCLES'
scene.render.resolution_percentage = 50
scene.render.fps = 25
scene.render.dither_intensity = 0.0
scene.cycles.use_denoising = False
scene.cycles.samples = 128
scene.cycles.sampling_pattern = 'TABULATED_SOBOL'
scene.cycles.use_adaptive_sampling = False
scene.cycles.use_light_tree = False
scene.cycles.blur_glossy = 0.0
scene.cycles.sample_clamp_indirect = 0.0
scene.cycles.bake_type = 'AO'
scene.view_settings.view_transform = 'Standard'
bpy.context.view_layer.update()

# ---- added for rendering (the .blend has no active camera and no usable light): camera, sun
cam_auto = bpy.data.cameras.new('AutoCamera')
cam_auto.lens = 50.0
cam_auto.sensor_width = 36.0
cam_auto.clip_end = 1000.0
ob_auto_camera = bpy.data.objects.new('AutoCamera', cam_auto)
scene.collection.objects.link(ob_auto_camera)
ob_auto_camera.location = (3.61449, -4.57233, 5.53832)
ob_auto_camera.rotation_euler = (1.09748, -7.21219e-08, 0.694738)
scene.camera = ob_auto_camera
light_auto_sun = bpy.data.lights.new('AutoSun', 'SUN')
light_auto_sun.energy = 3.0
light_auto_sun.angle = 0.0523599
ob_auto_sun = bpy.data.objects.new('AutoSun', light_auto_sun)
scene.collection.objects.link(ob_auto_sun)
ob_auto_sun.rotation_euler = (0.872665, 0.174533, 0.523599)
bpy.context.view_layer.update()
